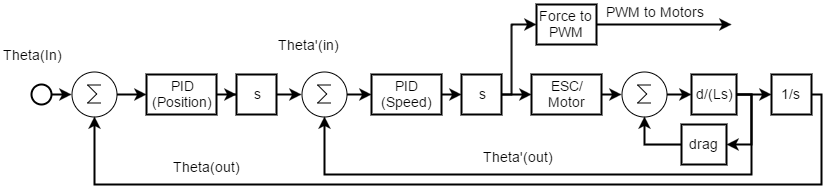

The diagram above was exported from draw.io. Its source (the exported page's mxGraphModel, read from the mxfile embedded in the PNG):
<mxGraphModel dx="1042" dy="530" grid="1" gridSize="10" guides="1" tooltips="1" connect="1" arrows="1" fold="1" page="1" pageScale="1" pageWidth="850" pageHeight="1100" background="#ffffff" math="0" shadow="0">
  <root>
    <mxCell id="0" />
    <mxCell id="1" parent="0" />
    <mxCell id="2" value="" style="edgeStyle=orthogonalEdgeStyle;rounded=0;html=1;exitX=1;exitY=0.5;entryX=0;entryY=0.5;entryPerimeter=0;labelBackgroundColor=#ffffff;startArrow=none;startFill=0;endArrow=classic;endFill=1;jettySize=auto;orthogonalLoop=1;strokeColor=#000000;strokeWidth=2;fontSize=14;fontColor=#000000;align=center;" edge="1" source="3" target="6" parent="1">
      <mxGeometry x="50" y="200" as="geometry" />
    </mxCell>
    <mxCell id="3" value="" style="ellipse;whiteSpace=wrap;html=1;shadow=0;strokeColor=#000000;strokeWidth=2;fillColor=none;fontSize=14;fontColor=#000000;align=center;" vertex="1" parent="1">
      <mxGeometry x="30" y="190" width="20" height="20" as="geometry" />
    </mxCell>
    <mxCell id="4" value="Theta(In)" style="text;html=1;resizable=0;points=[];autosize=1;align=left;verticalAlign=top;spacingTop=-4;fontSize=14;fontColor=#000000;" vertex="1" parent="1">
      <mxGeometry y="150" width="100" height="30" as="geometry" />
    </mxCell>
    <mxCell id="5" value="" style="edgeStyle=orthogonalEdgeStyle;rounded=0;html=1;exitX=1;exitY=0.5;exitPerimeter=0;entryX=0;entryY=0.5;labelBackgroundColor=#ffffff;startArrow=none;startFill=0;endArrow=classic;endFill=1;jettySize=auto;orthogonalLoop=1;strokeColor=#000000;strokeWidth=2;fontSize=14;fontColor=#000000;align=center;" edge="1" source="6" target="8" parent="1">
      <mxGeometry x="115" y="200" as="geometry" />
    </mxCell>
    <mxCell id="6" value="" style="verticalLabelPosition=bottom;shadow=0;dashed=0;align=center;fillColor=#ffffff;html=1;verticalAlign=top;strokeWidth=1;shape=mxgraph.electrical.abstract.sum;fontSize=14;fontColor=#000000;" vertex="1" parent="1">
      <mxGeometry x="70" y="177" width="45" height="45" as="geometry" />
    </mxCell>
    <mxCell id="7" value="" style="edgeStyle=orthogonalEdgeStyle;rounded=0;html=1;labelBackgroundColor=#ffffff;startArrow=none;startFill=0;endArrow=classic;endFill=1;jettySize=auto;orthogonalLoop=1;strokeColor=#000000;strokeWidth=2;fontSize=14;fontColor=#000000;align=center;" edge="1" source="8" target="10" parent="1">
      <mxGeometry x="215" y="200" as="geometry" />
    </mxCell>
    <mxCell id="8" value="PID&lt;div&gt;(Position)&lt;/div&gt;" style="whiteSpace=wrap;html=1;shadow=0;strokeColor=#000000;strokeWidth=2;fillColor=none;fontSize=14;fontColor=#000000;align=center;" vertex="1" parent="1">
      <mxGeometry x="145" y="180" width="70" height="40" as="geometry" />
    </mxCell>
    <mxCell id="9" value="" style="edgeStyle=orthogonalEdgeStyle;rounded=0;html=1;labelBackgroundColor=#ffffff;startArrow=none;startFill=0;endArrow=classic;endFill=1;jettySize=auto;orthogonalLoop=1;strokeColor=#000000;strokeWidth=2;fontSize=14;fontColor=#000000;align=center;" edge="1" source="10" target="12" parent="1">
      <mxGeometry x="275" y="200" as="geometry" />
    </mxCell>
    <mxCell id="10" value="s" style="whiteSpace=wrap;html=1;shadow=0;strokeColor=#000000;strokeWidth=2;fillColor=none;fontSize=14;fontColor=#000000;align=center;" vertex="1" parent="1">
      <mxGeometry x="235" y="180" width="40" height="40" as="geometry" />
    </mxCell>
    <mxCell id="11" value="" style="edgeStyle=orthogonalEdgeStyle;rounded=0;html=1;labelBackgroundColor=#ffffff;startArrow=none;startFill=0;endArrow=classic;endFill=1;jettySize=auto;orthogonalLoop=1;strokeColor=#000000;strokeWidth=2;fontSize=14;fontColor=#000000;align=center;" edge="1" source="12" target="18" parent="1">
      <mxGeometry x="345" y="200" as="geometry" />
    </mxCell>
    <mxCell id="12" value="" style="verticalLabelPosition=bottom;shadow=0;dashed=0;align=center;fillColor=#ffffff;html=1;verticalAlign=top;strokeWidth=1;shape=mxgraph.electrical.abstract.sum;fontSize=14;fontColor=#000000;" vertex="1" parent="1">
      <mxGeometry x="300" y="177" width="45" height="45" as="geometry" />
    </mxCell>
    <mxCell id="13" value="Theta'(in)" style="text;html=1;resizable=0;points=[];autosize=1;align=left;verticalAlign=top;spacingTop=-4;fontSize=14;fontColor=#000000;" vertex="1" parent="1">
      <mxGeometry x="275" y="140" width="100" height="30" as="geometry" />
    </mxCell>
    <mxCell id="14" value="" style="edgeStyle=orthogonalEdgeStyle;rounded=0;html=1;labelBackgroundColor=#ffffff;startArrow=none;startFill=0;endArrow=classic;endFill=1;jettySize=auto;orthogonalLoop=1;strokeColor=#000000;strokeWidth=2;fontSize=14;fontColor=#000000;align=center;" edge="1" source="16" target="20" parent="1">
      <mxGeometry x="500" y="200" as="geometry" />
    </mxCell>
    <mxCell id="15" style="edgeStyle=orthogonalEdgeStyle;rounded=0;html=1;exitX=1;exitY=0.5;entryX=0;entryY=0.5;labelBackgroundColor=#ffffff;startArrow=none;startFill=0;endArrow=classic;endFill=1;jettySize=auto;orthogonalLoop=1;strokeColor=#000000;strokeWidth=2;fontSize=14;fontColor=#000000;align=center;" edge="1" source="16" target="32" parent="1">
      <mxGeometry x="500" y="130" as="geometry">
        <Array as="points">
          <mxPoint x="510" y="200" />
          <mxPoint x="510" y="130" />
          <mxPoint x="535" y="130" />
        </Array>
      </mxGeometry>
    </mxCell>
    <mxCell id="16" value="s" style="whiteSpace=wrap;html=1;shadow=0;strokeColor=#000000;strokeWidth=2;fillColor=none;fontSize=14;fontColor=#000000;align=center;" vertex="1" parent="1">
      <mxGeometry x="460" y="180" width="40" height="40" as="geometry" />
    </mxCell>
    <mxCell id="17" style="edgeStyle=orthogonalEdgeStyle;rounded=0;html=1;exitX=1;exitY=0.5;entryX=0;entryY=0.5;labelBackgroundColor=#ffffff;startArrow=none;startFill=0;endArrow=classic;endFill=1;jettySize=auto;orthogonalLoop=1;strokeColor=#000000;strokeWidth=2;fontSize=14;fontColor=#000000;align=center;" edge="1" source="18" target="16" parent="1">
      <mxGeometry x="440" y="200" as="geometry" />
    </mxCell>
    <mxCell id="18" value="PID&lt;div&gt;(Speed)&lt;/div&gt;" style="whiteSpace=wrap;html=1;shadow=0;strokeColor=#000000;strokeWidth=2;fillColor=none;fontSize=14;fontColor=#000000;align=center;" vertex="1" parent="1">
      <mxGeometry x="370" y="180" width="70" height="40" as="geometry" />
    </mxCell>
    <mxCell id="19" style="edgeStyle=orthogonalEdgeStyle;rounded=0;html=1;exitX=1;exitY=0.5;entryX=0;entryY=0.5;entryPerimeter=0;labelBackgroundColor=#ffffff;startArrow=none;startFill=0;endArrow=classic;endFill=1;jettySize=auto;orthogonalLoop=1;strokeColor=#000000;strokeWidth=2;fontSize=14;fontColor=#000000;align=center;" edge="1" source="20" target="26" parent="1">
      <mxGeometry x="600" y="200" as="geometry" />
    </mxCell>
    <mxCell id="20" value="ESC/&lt;div&gt;Motor&lt;/div&gt;" style="whiteSpace=wrap;html=1;shadow=0;strokeColor=#000000;strokeWidth=2;fillColor=none;fontSize=14;fontColor=#000000;align=center;" vertex="1" parent="1">
      <mxGeometry x="530" y="180" width="70" height="40" as="geometry" />
    </mxCell>
    <mxCell id="21" style="edgeStyle=orthogonalEdgeStyle;rounded=0;html=1;exitX=1;exitY=0.5;entryX=0;entryY=0.5;labelBackgroundColor=#ffffff;startArrow=none;startFill=0;endArrow=classic;endFill=1;jettySize=auto;orthogonalLoop=1;strokeColor=#000000;strokeWidth=2;fontSize=14;fontColor=#000000;align=center;" edge="1" source="24" target="28" parent="1">
      <mxGeometry x="735" y="200" as="geometry" />
    </mxCell>
    <mxCell id="22" style="edgeStyle=orthogonalEdgeStyle;rounded=0;html=1;exitX=1;exitY=0.5;entryX=0.5;entryY=1;entryPerimeter=0;labelBackgroundColor=#ffffff;startArrow=none;startFill=0;endArrow=classic;endFill=1;jettySize=auto;orthogonalLoop=1;strokeColor=#000000;strokeWidth=2;fontSize=14;fontColor=#000000;align=center;" edge="1" source="24" target="12" parent="1">
      <mxGeometry x="323" y="200" as="geometry">
        <Array as="points">
          <mxPoint x="750" y="200" />
          <mxPoint x="750" y="280" />
          <mxPoint x="323" y="280" />
        </Array>
      </mxGeometry>
    </mxCell>
    <mxCell id="23" style="edgeStyle=orthogonalEdgeStyle;rounded=0;html=1;exitX=1;exitY=0.5;entryX=1;entryY=0.5;labelBackgroundColor=#ffffff;startArrow=none;startFill=0;endArrow=classic;endFill=1;jettySize=auto;orthogonalLoop=1;strokeColor=#000000;strokeWidth=2;fontSize=14;fontColor=#000000;align=center;" edge="1" source="24" target="30" parent="1">
      <mxGeometry x="725" y="200" as="geometry">
        <Array as="points">
          <mxPoint x="750" y="200" />
          <mxPoint x="750" y="250" />
        </Array>
      </mxGeometry>
    </mxCell>
    <mxCell id="24" value="d/(Ls)" style="whiteSpace=wrap;html=1;shadow=0;strokeColor=#000000;strokeWidth=2;fillColor=none;fontSize=14;fontColor=#000000;align=center;" vertex="1" parent="1">
      <mxGeometry x="690" y="180" width="45" height="40" as="geometry" />
    </mxCell>
    <mxCell id="25" style="edgeStyle=orthogonalEdgeStyle;rounded=0;html=1;exitX=1;exitY=0.5;exitPerimeter=0;entryX=0;entryY=0.5;labelBackgroundColor=#ffffff;startArrow=none;startFill=0;endArrow=classic;endFill=1;jettySize=auto;orthogonalLoop=1;strokeColor=#000000;strokeWidth=2;fontSize=14;fontColor=#000000;align=center;" edge="1" source="26" target="24" parent="1">
      <mxGeometry x="665" y="200" as="geometry" />
    </mxCell>
    <mxCell id="26" value="" style="verticalLabelPosition=bottom;shadow=0;dashed=0;align=center;fillColor=#ffffff;html=1;verticalAlign=top;strokeWidth=1;shape=mxgraph.electrical.abstract.sum;fontSize=14;fontColor=#000000;" vertex="1" parent="1">
      <mxGeometry x="620" y="177" width="45" height="45" as="geometry" />
    </mxCell>
    <mxCell id="27" style="edgeStyle=orthogonalEdgeStyle;rounded=0;html=1;exitX=1;exitY=0.5;entryX=0.5;entryY=1;entryPerimeter=0;labelBackgroundColor=#ffffff;startArrow=none;startFill=0;endArrow=classic;endFill=1;jettySize=auto;orthogonalLoop=1;strokeColor=#000000;strokeWidth=2;fontSize=14;fontColor=#000000;align=center;" edge="1" source="28" target="6" parent="1">
      <mxGeometry x="93" y="200" as="geometry">
        <Array as="points">
          <mxPoint x="820" y="200" />
          <mxPoint x="820" y="290" />
          <mxPoint x="93" y="290" />
        </Array>
      </mxGeometry>
    </mxCell>
    <mxCell id="28" value="1/s" style="whiteSpace=wrap;html=1;shadow=0;strokeColor=#000000;strokeWidth=2;fillColor=none;fontSize=14;fontColor=#000000;align=center;" vertex="1" parent="1">
      <mxGeometry x="770" y="180" width="40" height="40" as="geometry" />
    </mxCell>
    <mxCell id="29" style="edgeStyle=orthogonalEdgeStyle;rounded=0;html=1;exitX=0;exitY=0.5;entryX=0.5;entryY=1;entryPerimeter=0;labelBackgroundColor=#ffffff;startArrow=none;startFill=0;endArrow=classic;endFill=1;jettySize=auto;orthogonalLoop=1;strokeColor=#000000;strokeWidth=2;fontSize=14;fontColor=#000000;align=center;" edge="1" source="30" target="26" parent="1">
      <mxGeometry x="643" y="222" as="geometry" />
    </mxCell>
    <mxCell id="30" value="drag" style="whiteSpace=wrap;html=1;shadow=0;strokeColor=#000000;strokeWidth=2;fillColor=none;fontSize=14;fontColor=#000000;align=center;" vertex="1" parent="1">
      <mxGeometry x="680" y="230" width="45" height="40" as="geometry" />
    </mxCell>
    <mxCell id="31" style="edgeStyle=orthogonalEdgeStyle;rounded=0;html=1;exitX=1;exitY=0.5;labelBackgroundColor=#ffffff;startArrow=none;startFill=0;endArrow=classic;endFill=1;jettySize=auto;orthogonalLoop=1;strokeColor=#000000;strokeWidth=2;fontSize=14;fontColor=#000000;align=center;" edge="1" source="32" parent="1">
      <mxGeometry x="595" y="130" as="geometry">
        <mxPoint x="730" y="130" as="targetPoint" />
        <Array as="points">
          <mxPoint x="720" y="130" />
        </Array>
      </mxGeometry>
    </mxCell>
    <mxCell id="32" value="Force to PWM" style="whiteSpace=wrap;html=1;shadow=0;strokeColor=#000000;strokeWidth=2;fillColor=none;fontSize=14;fontColor=#000000;align=center;" vertex="1" parent="1">
      <mxGeometry x="535" y="110" width="60" height="40" as="geometry" />
    </mxCell>
    <mxCell id="33" value="PWM to Motors" style="text;html=1;resizable=0;points=[];autosize=1;align=left;verticalAlign=top;spacingTop=-4;fontSize=14;fontColor=#000000;" vertex="1" parent="1">
      <mxGeometry x="603" y="107" width="110" height="20" as="geometry" />
    </mxCell>
    <mxCell id="34" value="Theta'(out)" style="text;html=1;resizable=0;points=[];autosize=1;align=left;verticalAlign=top;spacingTop=-4;fontSize=14;fontColor=#000000;" vertex="1" parent="1">
      <mxGeometry x="480" y="252" width="80" height="20" as="geometry" />
    </mxCell>
    <mxCell id="35" value="Theta(out)" style="text;html=1;resizable=0;points=[];autosize=1;align=left;verticalAlign=top;spacingTop=-4;fontSize=14;fontColor=#000000;" vertex="1" parent="1">
      <mxGeometry x="170" y="262" width="80" height="20" as="geometry" />
    </mxCell>
  </root>
</mxGraphModel>